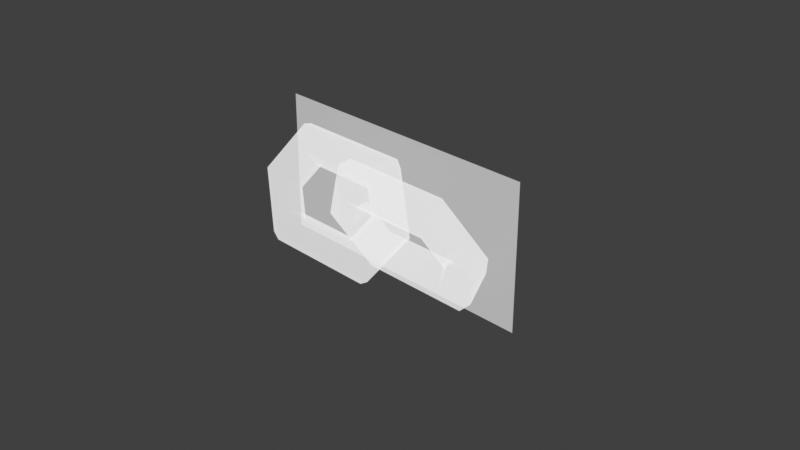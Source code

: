 # Source: link.blend  (saved by Blender 3.4.6; exported with 4.5.12 LTS)
import bpy
from mathutils import Matrix  # noqa: F401  (used for matrix-valued properties, if any)

bpy.ops.wm.read_factory_settings(use_empty=True)
scene = bpy.context.scene
scene.name = 'Scene'

# ---- collections
col_collection = bpy.data.collections.new('Collection'); scene.collection.children.link(col_collection)
col_preview_empties = bpy.data.collections.new('preview empties'); scene.collection.children.link(col_preview_empties)
col_gizmos = bpy.data.collections.new('gizmos'); scene.collection.children.link(col_gizmos)

# ---- materials (node trees are filled in below, after node groups)
mat_gizmo = bpy.data.materials.new('gizmo')
mat_gizmo.surface_render_method = 'BLENDED'
mat_gizmo.blend_method = 'BLEND'
mat_gizmo.use_transparent_shadow = False

# ---- material node trees
mat_gizmo.use_nodes = True; mat_gizmo.node_tree.nodes.clear()
_N = mat_gizmo.node_tree.nodes; _L = mat_gizmo.node_tree.links
n0 = _N.new('ShaderNodeOutputMaterial'); n0.name = 'Material Output'; n0.location = (300, 300)
n1 = _N.new('ShaderNodeBsdfPrincipled'); n1.name = 'Principled BSDF'; n1.location = (10, 300)
n1.distribution = 'GGX'
n1.subsurface_method = 'RANDOM_WALK_SKIN'
n1.inputs[0].default_value = (0.0, 0.0, 0.0, 1.0)
n1.inputs[3].default_value = 1.45
n1.inputs[4].default_value = 0.5
n1.inputs[27].default_value = (0.8, 0.8, 0.8, 1.0)
n1.inputs[28].default_value = 1.0
_L.new(n1.outputs[0], n0.inputs[0])
n0.is_active_output = True

# ---- world
world_world = bpy.data.worlds.new('World'); scene.world = world_world
world_world.use_nodes = True; world_world.node_tree.nodes.clear()
_N = world_world.node_tree.nodes; _L = world_world.node_tree.links
n0 = _N.new('ShaderNodeOutputWorld'); n0.name = 'World Output'; n0.location = (300, 300)
n1 = _N.new('ShaderNodeBackground'); n1.name = 'Background'; n1.location = (10, 300)
n1.inputs[0].default_value = (0.05088, 0.05088, 0.05088, 1.0)
_L.new(n1.outputs[0], n0.inputs[0])
n0.is_active_output = True
world_world.color = (0.05088, 0.05088, 0.05088)
world_world.use_sun_shadow = False
world_world.sun_shadow_jitter_overblur = 0.0

# ---- cameras
cam_camera = bpy.data.cameras.new('Camera')
cam_camera.clip_end = 5000.0
cam_camera.ortho_scale = 7.314

# ---- lights
light_sun = bpy.data.lights.new('Sun', 'SUN')
light_sun.transmission_factor = 0.0
light_sun.energy = 4.0
light_sun.shadow_soft_size = 0.125

# ---- meshes
me_torus_002 = bpy.data.meshes.new('Torus.002')
me_torus_002.from_pydata([(-0.04454, -0.04325, -0.1883), (-0.03391, -0.01939, -0.1451), (-0.007655, -0.02216, -0.0942), (0.01965, -0.05111, -0.06495), (0.03133, -0.0899, -0.07638), (0.01965, -0.1143, -0.1223), (-0.007655, -0.1097, -0.1736), (-0.03391, -0.08018, -0.2002), (-0.1722, -0.1217, 8.622e-09), (-0.1509, -0.09134, 0.02757), (-0.09841, -0.07797, 0.0397), (-0.04381, -0.09013, 0.02867), (-0.02043, -0.1217, 2.432e-08), (-0.04381, -0.1533, -0.02867), (-0.09841, -0.1655, -0.0397), (-0.1509, -0.1521, -0.02757), (-0.04454, -0.2002, 0.1883), (-0.03391, -0.1633, 0.2002), (-0.007655, -0.1338, 0.1736), (0.01965, -0.1291, 0.1223), (0.03133, -0.1536, 0.07638), (0.01965, -0.1924, 0.06495), (-0.007655, -0.2213, 0.0942), (-0.03391, -0.2241, 0.1451), (0.4955, -0.1217, 3.139e-08), (0.4742, -0.09134, 0.02757), (0.4217, -0.07797, 0.0397), (0.3671, -0.09013, 0.02867), (0.3437, -0.1217, 3.139e-08), (0.3671, -0.1533, -0.02867), (0.4217, -0.1655, -0.0397), (0.4742, -0.1521, -0.02757), (0.3678, -0.04325, -0.1883), (0.3572, -0.01939, -0.1451), (0.3309, -0.02216, -0.0942), (0.3036, -0.05111, -0.06495), (0.292, -0.0899, -0.07638), (0.3036, -0.1143, -0.1223), (0.3309, -0.1097, -0.1736), (0.3572, -0.08018, -0.2002), (0.3678, -0.2002, 0.1883), (0.3572, -0.1633, 0.2002), (0.3309, -0.1338, 0.1736), (0.3036, -0.1291, 0.1223), (0.292, -0.1536, 0.07638), (0.3036, -0.1924, 0.06495), (0.3309, -0.2213, 0.0942), (0.3572, -0.2241, 0.1451), (-0.3699, -0.04221, 0.1874), (-0.3593, -0.07908, 0.1997), (-0.3331, -0.1087, 0.1735), (-0.3058, -0.1137, 0.1222), (-0.2941, -0.08948, 0.07599), (-0.3058, -0.05075, 0.0641), (-0.3331, -0.02164, 0.093), (-0.3593, -0.01859, 0.1438), (-0.4976, -0.1217, -1.257e-08), (-0.4763, -0.152, 0.02794), (-0.4238, -0.1653, 0.04023), (-0.3692, -0.1532, 0.02905), (-0.3458, -0.1217, -2.429e-08), (-0.3692, -0.09029, -0.02905), (-0.4238, -0.07819, -0.04023), (-0.4763, -0.09149, -0.02794), (-0.3699, -0.2013, -0.1874), (-0.3593, -0.2249, -0.1438), (-0.3331, -0.2218, -0.093), (-0.3058, -0.1927, -0.0641), (-0.2941, -0.154, -0.07599), (-0.3058, -0.1298, -0.1222), (-0.3331, -0.1347, -0.1735), (-0.3593, -0.1644, -0.1997), (0.1743, -0.1217, -3.408e-08), (0.153, -0.152, 0.02794), (0.1005, -0.1653, 0.04023), (0.04592, -0.1532, 0.02905), (0.02254, -0.1217, -3.408e-08), (0.04592, -0.09029, -0.02905), (0.1005, -0.07819, -0.04023), (0.153, -0.09149, -0.02794), (0.04665, -0.04221, 0.1874), (0.03602, -0.07908, 0.1997), (0.009765, -0.1087, 0.1735), (-0.01754, -0.1137, 0.1222), (-0.02922, -0.08948, 0.07599), (-0.01754, -0.05075, 0.0641), (0.009765, -0.02164, 0.093), (0.03602, -0.01859, 0.1438), (0.04665, -0.2013, -0.1874), (0.03602, -0.2249, -0.1438), (0.009765, -0.2218, -0.093), (-0.01754, -0.1927, -0.0641), (-0.02922, -0.154, -0.07599), (-0.01754, -0.1298, -0.1222), (0.009765, -0.1347, -0.1735), (0.03602, -0.1644, -0.1997), (-0.5005, 0.0, -0.2469), (0.5005, 0.0, -0.2469), (-0.5005, 0.0, 0.2469), (0.5005, 0.0, 0.2469)], [], [(79, 87, 80, 72), (6, 38, 37, 5), (27, 35, 36, 28), (5, 37, 36, 4), (3, 35, 34, 2), (25, 33, 34, 26), (22, 23, 15, 14), (23, 16, 8, 15), (0, 32, 39, 7), (21, 22, 14, 13), (36, 37, 29, 28), (4, 36, 35, 3), (30, 46, 45, 29), (22, 46, 47, 23), (31, 24, 40, 47), (16, 40, 41, 17), (18, 42, 43, 19), (28, 29, 45, 44), (13, 14, 6, 5), (2, 34, 33, 1), (12, 13, 5, 4), (6, 14, 15, 7), (17, 41, 42, 18), (32, 33, 25, 24), (39, 32, 24, 31), (18, 19, 11, 10), (20, 44, 45, 21), (11, 12, 4, 3), (26, 34, 35, 27), (9, 17, 18, 10), (30, 31, 47, 46), (16, 23, 47, 40), (16, 17, 9, 8), (22, 21, 45, 46), (19, 20, 12, 11), (19, 43, 44, 20), (10, 11, 3, 2), (26, 42, 41, 25), (1, 33, 32, 0), (7, 39, 38, 6), (37, 38, 30, 29), (26, 27, 43, 42), (27, 28, 44, 43), (38, 39, 31, 30), (12, 20, 21, 13), (8, 9, 1, 0), (9, 10, 2, 1), (67, 66, 90, 91), (70, 94, 95, 71), (60, 68, 69, 61), (58, 59, 51, 50), (74, 90, 89, 73), (81, 82, 74, 73), (48, 49, 81, 80), (56, 64, 65, 57), (61, 69, 70, 62), (51, 59, 60, 52), (67, 68, 60, 59), (69, 93, 94, 70), (65, 89, 90, 66), (55, 63, 56, 48), (71, 64, 56, 63), (86, 87, 79, 78), (64, 88, 89, 65), (74, 75, 91, 90), (67, 91, 92, 68), (76, 77, 93, 92), (40, 24, 25, 41), (54, 62, 63, 55), (57, 65, 66, 58), (56, 57, 49, 48), (88, 72, 73, 89), (53, 54, 86, 85), (75, 76, 92, 91), (83, 84, 76, 75), (78, 94, 93, 77), (50, 82, 81, 49), (64, 71, 95, 88), (49, 57, 58, 50), (48, 80, 87, 55), (66, 67, 59, 58), (52, 84, 83, 51), (52, 53, 85, 84), (74, 82, 83, 75), (55, 87, 86, 54), (84, 85, 77, 76), (94, 78, 79, 95), (85, 86, 78, 77), (61, 62, 54, 53), (68, 92, 93, 69), (51, 83, 82, 50), (60, 61, 53, 52), (80, 81, 73, 72), (70, 71, 63, 62), (15, 8, 0, 7), (96, 97, 99, 98), (79, 72, 88, 95)])
_uv = me_torus_002.uv_layers.new(name='UVMap')
_uv.uv.foreach_set('vector', [0.5, 0.375, 0.6667, 0.375, 0.6667, 0.5, 0.5, 0.5, 0.8333, 0.25, 0.6667, 0.25, 0.6667, 0.125, 0.8333, 0.125, 0.5, 0.875, 0.6667, 0.875, 0.6667, 1.0, 0.5, 1.0, 0.8333, 0.125, 0.6667, 0.125, 0.6667, 0.0, 0.8333, 0.0, 0.8333, 0.875, 0.6667, 0.875, 0.6667, 0.75, 0.8333, 0.75, 0.5, 0.625, 0.6667, 0.625, 0.6667, 0.75, 0.5, 0.75, 0.1667, 0.25, 0.1667, 0.375, 2.22e-16, 0.375, 2.22e-16, 0.25, 0.1667, 0.375, 0.1667, 0.5, 2.22e-16, 0.5, 2.22e-16, 0.375, 0.8333, 0.5, 0.6667, 0.5, 0.6667, 0.375, 0.8333, 0.375, 0.1667, 0.125, 0.1667, 0.25, 2.22e-16, 0.25, 2.22e-16, 0.125, 0.6667, 0.0, 0.6667, 0.125, 0.5, 0.125, 0.5, 0.0, 0.8333, 1.0, 0.6667, 1.0, 0.6667, 0.875, 0.8333, 0.875, 0.5, 0.25, 0.3333, 0.25, 0.3333, 0.125, 0.5, 0.125, 0.1667, 0.25, 0.3333, 0.25, 0.3333, 0.375, 0.1667, 0.375, 0.5, 0.375, 0.5, 0.5, 0.3333, 0.5, 0.3333, 0.375, 0.1667, 0.5, 0.3333, 0.5, 0.3333, 0.625, 0.1667, 0.625, 0.1667, 0.75, 0.3333, 0.75, 0.3333, 0.875, 0.1667, 0.875, 0.5, 0.0, 0.5, 0.125, 0.3333, 0.125, 0.3333, 0.0, 1.0, 0.125, 1.0, 0.25, 0.8333, 0.25, 0.8333, 0.125, 0.8333, 0.75, 0.6667, 0.75, 0.6667, 0.625, 0.8333, 0.625, 1.0, 0.0, 1.0, 0.125, 0.8333, 0.125, 0.8333, 0.0, 0.8333, 0.25, 1.0, 0.25, 1.0, 0.375, 0.8333, 0.375, 0.1667, 0.625, 0.3333, 0.625, 0.3333, 0.75, 0.1667, 0.75, 0.6667, 0.5, 0.6667, 0.625, 0.5, 0.625, 0.5, 0.5, 0.6667, 0.375, 0.6667, 0.5, 0.5, 0.5, 0.5, 0.375, 0.1667, 0.75, 0.1667, 0.875, 2.22e-16, 0.875, 2.22e-16, 0.75, 0.1667, 0.0, 0.3333, 0.0, 0.3333, 0.125, 0.1667, 0.125, 1.0, 0.875, 1.0, 1.0, 0.8333, 1.0, 0.8333, 0.875, 0.5, 0.75, 0.6667, 0.75, 0.6667, 0.875, 0.5, 0.875, 2.22e-16, 0.625, 0.1667, 0.625, 0.1667, 0.75, 2.22e-16, 0.75, 0.5, 0.25, 0.5, 0.375, 0.3333, 0.375, 0.3333, 0.25, 0.1667, 0.5, 0.1667, 0.375, 0.3333, 0.375, 0.3333, 0.5, 0.1667, 0.5, 0.1667, 0.625, 2.22e-16, 0.625, 2.22e-16, 0.5, 0.1667, 0.25, 0.1667, 0.125, 0.3333, 0.125, 0.3333, 0.25, 0.1667, 0.875, 0.1667, 1.0, 2.22e-16, 1.0, 2.22e-16, 0.875, 0.1667, 0.875, 0.3333, 0.875, 0.3333, 1.0, 0.1667, 1.0, 1.0, 0.75, 1.0, 0.875, 0.8333, 0.875, 0.8333, 0.75, 0.5, 0.75, 0.3333, 0.75, 0.3333, 0.625, 0.5, 0.625, 0.8333, 0.625, 0.6667, 0.625, 0.6667, 0.5, 0.8333, 0.5, 0.8333, 0.375, 0.6667, 0.375, 0.6667, 0.25, 0.8333, 0.25, 0.6667, 0.125, 0.6667, 0.25, 0.5, 0.25, 0.5, 0.125, 0.5, 0.75, 0.5, 0.875, 0.3333, 0.875, 0.3333, 0.75, 0.5, 0.875, 0.5, 1.0, 0.3333, 1.0, 0.3333, 0.875, 0.6667, 0.25, 0.6667, 0.375, 0.5, 0.375, 0.5, 0.25, 2.22e-16, 0.0, 0.1667, 0.0, 0.1667, 0.125, 2.22e-16, 0.125, 1.0, 0.5, 1.0, 0.625, 0.8333, 0.625, 0.8333, 0.5, 1.0, 0.625, 1.0, 0.75, 0.8333, 0.75, 0.8333, 0.625, 0.1667, 0.875, 0.1667, 0.75, 0.3333, 0.75, 0.3333, 0.875, 0.1667, 0.25, 0.3333, 0.25, 0.3333, 0.375, 0.1667, 0.375, 2.22e-16, 0.0, 0.1667, 0.0, 0.1667, 0.125, 2.22e-16, 0.125, 1.0, 0.75, 1.0, 0.875, 0.8333, 0.875, 0.8333, 0.75, 0.5, 0.75, 0.3333, 0.75, 0.3333, 0.625, 0.5, 0.625, 0.6667, 0.625, 0.6667, 0.75, 0.5, 0.75, 0.5, 0.625, 0.8333, 0.5, 0.8333, 0.625, 0.6667, 0.625, 0.6667, 0.5, 2.22e-16, 0.5, 0.1667, 0.5, 0.1667, 0.625, 2.22e-16, 0.625, 2.22e-16, 0.125, 0.1667, 0.125, 0.1667, 0.25, 2.22e-16, 0.25, 0.8333, 0.875, 1.0, 0.875, 1.0, 1.0, 0.8333, 1.0, 0.1667, 0.875, 0.1667, 1.0, 2.22e-16, 1.0, 2.22e-16, 0.875, 0.1667, 0.125, 0.3333, 0.125, 0.3333, 0.25, 0.1667, 0.25, 0.1667, 0.625, 0.3333, 0.625, 0.3333, 0.75, 0.1667, 0.75, 0.8333, 0.375, 1.0, 0.375, 1.0, 0.5, 0.8333, 0.5, 0.1667, 0.375, 0.1667, 0.5, 2.22e-16, 0.5, 2.22e-16, 0.375, 0.6667, 0.25, 0.6667, 0.375, 0.5, 0.375, 0.5, 0.25, 0.1667, 0.5, 0.3333, 0.5, 0.3333, 0.625, 0.1667, 0.625, 0.5, 0.75, 0.5, 0.875, 0.3333, 0.875, 0.3333, 0.75, 0.1667, 0.875, 0.3333, 0.875, 0.3333, 1.0, 0.1667, 1.0, 0.5, 0.0, 0.5, 0.125, 0.3333, 0.125, 0.3333, 0.0, 0.3333, 0.5, 0.5, 0.5, 0.5, 0.625, 0.3333, 0.625, 0.8333, 0.25, 1.0, 0.25, 1.0, 0.375, 0.8333, 0.375, 2.22e-16, 0.625, 0.1667, 0.625, 0.1667, 0.75, 2.22e-16, 0.75, 1.0, 0.5, 1.0, 0.625, 0.8333, 0.625, 0.8333, 0.5, 0.3333, 0.5, 0.5, 0.5, 0.5, 0.625, 0.3333, 0.625, 0.8333, 0.125, 0.8333, 0.25, 0.6667, 0.25, 0.6667, 0.125, 0.5, 0.875, 0.5, 1.0, 0.3333, 1.0, 0.3333, 0.875, 0.6667, 0.875, 0.6667, 1.0, 0.5, 1.0, 0.5, 0.875, 0.5, 0.25, 0.3333, 0.25, 0.3333, 0.125, 0.5, 0.125, 0.8333, 0.75, 0.6667, 0.75, 0.6667, 0.625, 0.8333, 0.625, 0.1667, 0.5, 0.1667, 0.375, 0.3333, 0.375, 0.3333, 0.5, 0.8333, 0.625, 1.0, 0.625, 1.0, 0.75, 0.8333, 0.75, 0.8333, 0.5, 0.6667, 0.5, 0.6667, 0.375, 0.8333, 0.375, 0.1667, 0.75, 0.1667, 0.875, 2.22e-16, 0.875, 2.22e-16, 0.75, 0.8333, 1.0, 0.6667, 1.0, 0.6667, 0.875, 0.8333, 0.875, 0.8333, 0.0, 0.8333, 0.125, 0.6667, 0.125, 0.6667, 0.0, 0.5, 0.75, 0.6667, 0.75, 0.6667, 0.875, 0.5, 0.875, 0.8333, 0.375, 0.6667, 0.375, 0.6667, 0.25, 0.8333, 0.25, 0.6667, 0.0, 0.6667, 0.125, 0.5, 0.125, 0.5, 0.0, 0.3333, 0.25, 0.5, 0.25, 0.5, 0.375, 0.3333, 0.375, 0.6667, 0.125, 0.6667, 0.25, 0.5, 0.25, 0.5, 0.125, 1.0, 0.125, 1.0, 0.25, 0.8333, 0.25, 0.8333, 0.125, 0.1667, 0.0, 0.3333, 0.0, 0.3333, 0.125, 0.1667, 0.125, 0.8333, 0.875, 0.6667, 0.875, 0.6667, 0.75, 0.8333, 0.75, 1.0, 0.0, 1.0, 0.125, 0.8333, 0.125, 0.8333, 0.0, 0.6667, 0.5, 0.6667, 0.625, 0.5, 0.625, 0.5, 0.5, 0.1667, 0.25, 0.1667, 0.375, 2.22e-16, 0.375, 2.22e-16, 0.25, 1.0, 0.375, 1.0, 0.5, 0.8333, 0.5, 0.8333, 0.375, 0.0, 0.0, 1.0, 0.0, 1.0, 1.0, 0.0, 1.0, 0.5, 0.375, 0.5, 0.5, 0.3333, 0.5, 0.3333, 0.375])
me_torus_002.materials.append(mat_gizmo)
me_torus_002.update()

# ---- curves / text
txt_text = bpy.data.curves.new('Text', 'FONT')
txt_text.dimensions = '2D'
txt_text.body = 'Preview'

# ---- objects
ob_camera = bpy.data.objects.new('Camera', cam_camera)
ob_sun = bpy.data.objects.new('Sun', light_sun)
ob_text = bpy.data.objects.new('Text', txt_text)
ob_link_preview = bpy.data.objects.new('link preview', None)
ob_gizmo_link = bpy.data.objects.new('gizmo_link', me_torus_002)

# ---- transforms, parenting, visibility, modifiers, constraints
ob_camera.location = (2.326, -2.181, 1.519)
ob_camera.rotation_euler = (1.109, 5.765e-08, 0.8149)
ob_camera.lock_rotations_4d = False
ob_camera.empty_display_type = 'ARROWS'
ob_camera.color = (0.0, 0.0, 0.0, 0.0)
ob_camera.display_type = 'WIRE'
ob_camera.lineart.crease_threshold = 0.0
ob_sun.location = (0.0, 0.0, 4.022)
ob_sun.rotation_euler = (0.7854, -0.0, 0.7854)
ob_sun.lineart.crease_threshold = 0.0
ob_text.location = (12.73, -1.795e-07, 3.318)
ob_text.rotation_euler = (1.571, -0.0, 0.0)
ob_link_preview.location = (12.4, 0.0, -1.816)
ob_gizmo_link.location = (0.0, 0.0, 0.0)

# ---- collection membership
col_collection.objects.link(ob_camera)
col_collection.objects.link(ob_sun)
col_collection.objects.link(ob_text)
col_preview_empties.objects.link(ob_link_preview)
col_gizmos.objects.link(ob_gizmo_link)

# ---- scene / render settings (as saved in the file)
scene.camera = ob_camera
scene.frame_start = 1; scene.frame_end = 250; scene.frame_set(52)
scene.render.engine = 'BLENDER_EEVEE_NEXT'
scene.cycles.samples = 200
scene.cycles.time_limit = 5.0
scene.cycles.sampling_pattern = 'TABULATED_SOBOL'
scene.cycles.use_light_tree = False
scene.cycles.debug_use_hair_bvh = False
scene.cycles.use_auto_tile = False
scene.cycles.tile_size = 256
scene.eevee.taa_render_samples = 16
scene.view_settings.view_transform = 'Standard'
bpy.context.view_layer.update()
